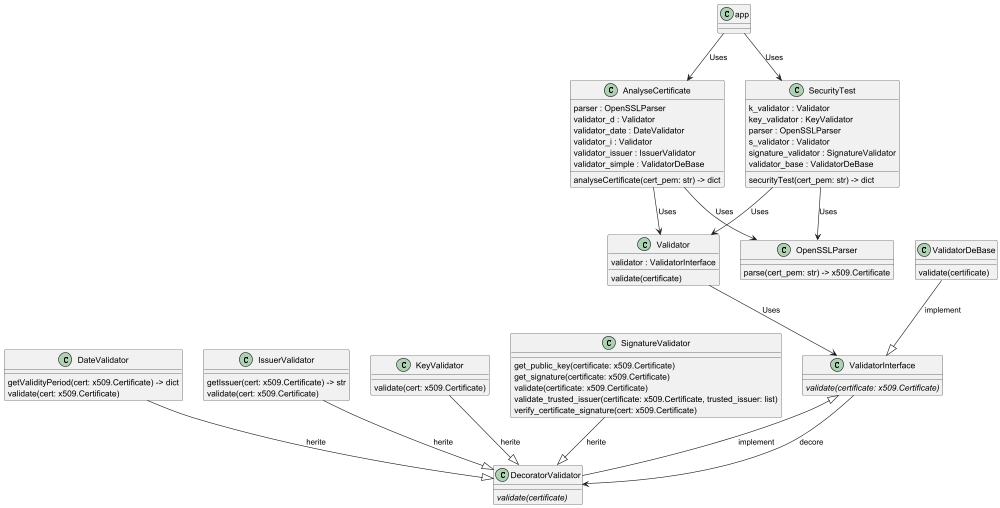

The diagram above was rendered by PlantUML. Its source (embedded in the PNG):
@startuml classes_UML-Après
set namespaceSeparator none
class "app" as src.app {
}
class "AnalyseCertificate" as src.models.analyseCertificate.AnalyseCertificate {
  parser : OpenSSLParser
  validator_d : Validator
  validator_date : DateValidator
  validator_i : Validator
  validator_issuer : IssuerValidator
  validator_simple : ValidatorDeBase
  analyseCertificate(cert_pem: str) -> dict
}
class "DateValidator" as src.models.DateValidator.DateValidator {
  getValidityPeriod(cert: x509.Certificate) -> dict
  validate(cert: x509.Certificate)
}
class "IssuerValidator" as src.models.IssuerValidator.IssuerValidator {
  getIssuer(cert: x509.Certificate) -> str
  validate(cert: x509.Certificate)
}
class "KeyValidator" as src.models.KeyValidator.KeyValidator {
  validate(cert: x509.Certificate)
}
class "OpenSSLParser" as src.models.OpenSSLParser.OpenSSLParser {
  parse(cert_pem: str) -> x509.Certificate
}
class "SecurityTest" as src.services.SecurityTest.SecurityTest {
  k_validator : Validator
  key_validator : KeyValidator
  parser : OpenSSLParser
  s_validator : Validator
  signature_validator : SignatureValidator
  validator_base : ValidatorDeBase
  securityTest(cert_pem: str) -> dict
}
class "SignatureValidator" as src.models.SignatureValidator.SignatureValidator {
  get_public_key(certificate: x509.Certificate)
  get_signature(certificate: x509.Certificate)
  validate(certificate: x509.Certificate)
  validate_trusted_issuer(certificate: x509.Certificate, trusted_issuer: list)
  verify_certificate_signature(cert: x509.Certificate)
}
class "DecoratorValidator" as src.models.decoratorValidator.DecoratorValidador {
  {abstract}validate(certificate)
}
class "Validator" as src.models.Validator.Validator {
  validator : ValidatorInterface
  validate(certificate)
}
class "ValidatorDeBase" as src.models.ValidatorDeBase.ValidatorDeBase {
  validate(certificate)
}
class "ValidatorInterface" as src.models.validatorInterface.ValidatorInterface {
  {abstract}validate(certificate: x509.Certificate)
}
src.models.DateValidator.DateValidator --|> src.models.decoratorValidator.DecoratorValidador: herite
src.models.IssuerValidator.IssuerValidator --|> src.models.decoratorValidator.DecoratorValidador: herite
src.models.KeyValidator.KeyValidator --|> src.models.decoratorValidator.DecoratorValidador: herite
src.models.SignatureValidator.SignatureValidator --|> src.models.decoratorValidator.DecoratorValidador: herite
src.models.validatorInterface.ValidatorInterface <|-- src.models.decoratorValidator.DecoratorValidador: implement
src.models.decoratorValidator.DecoratorValidador <-- src.models.validatorInterface.ValidatorInterface: decore
src.models.ValidatorDeBase.ValidatorDeBase --|> src.models.validatorInterface.ValidatorInterface: implement
src.app --> src.models.analyseCertificate.AnalyseCertificate : Uses
src.models.analyseCertificate.AnalyseCertificate -->  src.models.OpenSSLParser.OpenSSLParser: Uses
src.models.analyseCertificate.AnalyseCertificate -->  src.models.Validator.Validator: Uses
src.models.Validator.Validator --> src.models.validatorInterface.ValidatorInterface: Uses
src.app --> src.services.SecurityTest.SecurityTest : Uses
src.services.SecurityTest.SecurityTest -->  src.models.OpenSSLParser.OpenSSLParser: Uses
src.services.SecurityTest.SecurityTest -->  src.models.Validator.Validator: Uses

@enduml